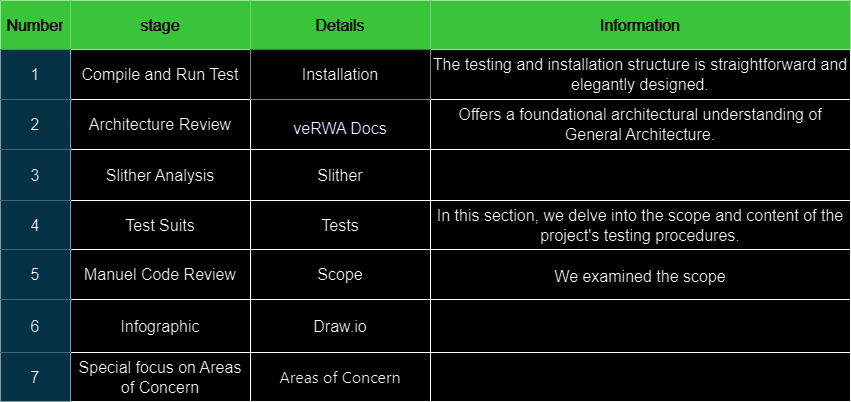

The diagram above was exported from draw.io. Its source (the exported page's mxGraphModel, read from the mxfile embedded in the PNG):
<mxGraphModel dx="880" dy="490" grid="1" gridSize="10" guides="1" tooltips="1" connect="1" arrows="1" fold="1" page="1" pageScale="1" pageWidth="827" pageHeight="1169" math="0" shadow="0">
  <root>
    <mxCell id="0" />
    <mxCell id="1" parent="0" />
    <mxCell id="-zSW2buIwM8FQ2XMAjUl-1" value="" style="shape=table;startSize=0;container=1;collapsible=0;childLayout=tableLayout;fontSize=16;" parent="1" vertex="1">
      <mxGeometry x="160" y="180" width="850" height="401" as="geometry" />
    </mxCell>
    <mxCell id="-zSW2buIwM8FQ2XMAjUl-42" style="shape=tableRow;horizontal=0;startSize=0;swimlaneHead=0;swimlaneBody=0;strokeColor=inherit;top=0;left=0;bottom=0;right=0;collapsible=0;dropTarget=0;fillColor=none;points=[[0,0.5],[1,0.5]];portConstraint=eastwest;fontSize=16;" parent="-zSW2buIwM8FQ2XMAjUl-1" vertex="1">
      <mxGeometry width="850" height="49" as="geometry" />
    </mxCell>
    <mxCell id="-zSW2buIwM8FQ2XMAjUl-43" value="Number" style="shape=partialRectangle;html=1;whiteSpace=wrap;connectable=0;strokeColor=#005700;overflow=hidden;fillColor=#008a00;top=0;left=0;bottom=0;right=0;pointerEvents=1;fontSize=16;fontColor=#ffffff;" parent="-zSW2buIwM8FQ2XMAjUl-42" vertex="1">
      <mxGeometry width="70" height="49" as="geometry">
        <mxRectangle width="70" height="49" as="alternateBounds" />
      </mxGeometry>
    </mxCell>
    <mxCell id="-zSW2buIwM8FQ2XMAjUl-44" value="stage" style="shape=partialRectangle;html=1;whiteSpace=wrap;connectable=0;strokeColor=#005700;overflow=hidden;fillColor=#008a00;top=0;left=0;bottom=0;right=0;pointerEvents=1;fontSize=16;fontColor=#ffffff;" parent="-zSW2buIwM8FQ2XMAjUl-42" vertex="1">
      <mxGeometry x="70" width="180" height="49" as="geometry">
        <mxRectangle width="180" height="49" as="alternateBounds" />
      </mxGeometry>
    </mxCell>
    <mxCell id="-zSW2buIwM8FQ2XMAjUl-45" value="Details" style="shape=partialRectangle;html=1;whiteSpace=wrap;connectable=0;strokeColor=#005700;overflow=hidden;fillColor=#008a00;top=0;left=0;bottom=0;right=0;pointerEvents=1;fontSize=16;fontColor=#ffffff;" parent="-zSW2buIwM8FQ2XMAjUl-42" vertex="1">
      <mxGeometry x="250" width="180" height="49" as="geometry">
        <mxRectangle width="180" height="49" as="alternateBounds" />
      </mxGeometry>
    </mxCell>
    <mxCell id="-zSW2buIwM8FQ2XMAjUl-46" value="Information" style="shape=partialRectangle;html=1;whiteSpace=wrap;connectable=0;strokeColor=#005700;overflow=hidden;fillColor=#008a00;top=0;left=0;bottom=0;right=0;pointerEvents=1;fontSize=16;fontColor=#ffffff;" parent="-zSW2buIwM8FQ2XMAjUl-42" vertex="1">
      <mxGeometry x="430" width="420" height="49" as="geometry">
        <mxRectangle width="420" height="49" as="alternateBounds" />
      </mxGeometry>
    </mxCell>
    <mxCell id="-zSW2buIwM8FQ2XMAjUl-37" style="shape=tableRow;horizontal=0;startSize=0;swimlaneHead=0;swimlaneBody=0;strokeColor=inherit;top=0;left=0;bottom=0;right=0;collapsible=0;dropTarget=0;fillColor=none;points=[[0,0.5],[1,0.5]];portConstraint=eastwest;fontSize=16;" parent="-zSW2buIwM8FQ2XMAjUl-1" vertex="1">
      <mxGeometry y="49" width="850" height="50" as="geometry" />
    </mxCell>
    <mxCell id="-zSW2buIwM8FQ2XMAjUl-38" value="1" style="shape=partialRectangle;html=1;whiteSpace=wrap;connectable=0;strokeColor=#10739e;overflow=hidden;fillColor=#b1ddf0;top=0;left=0;bottom=0;right=0;pointerEvents=1;fontSize=16;" parent="-zSW2buIwM8FQ2XMAjUl-37" vertex="1">
      <mxGeometry width="70" height="50" as="geometry">
        <mxRectangle width="70" height="50" as="alternateBounds" />
      </mxGeometry>
    </mxCell>
    <mxCell id="-zSW2buIwM8FQ2XMAjUl-39" value="Compile and Run Test" style="shape=partialRectangle;html=1;whiteSpace=wrap;connectable=0;strokeColor=inherit;overflow=hidden;fillColor=none;top=0;left=0;bottom=0;right=0;pointerEvents=1;fontSize=16;" parent="-zSW2buIwM8FQ2XMAjUl-37" vertex="1">
      <mxGeometry x="70" width="180" height="50" as="geometry">
        <mxRectangle width="180" height="50" as="alternateBounds" />
      </mxGeometry>
    </mxCell>
    <mxCell id="-zSW2buIwM8FQ2XMAjUl-40" value="Installation" style="shape=partialRectangle;html=1;whiteSpace=wrap;connectable=0;overflow=hidden;top=0;left=0;bottom=0;right=0;pointerEvents=1;fontSize=16;" parent="-zSW2buIwM8FQ2XMAjUl-37" vertex="1">
      <mxGeometry x="250" width="180" height="50" as="geometry">
        <mxRectangle width="180" height="50" as="alternateBounds" />
      </mxGeometry>
    </mxCell>
    <mxCell id="-zSW2buIwM8FQ2XMAjUl-41" value="The testing and installation structure is straightforward and elegantly designed." style="shape=partialRectangle;html=1;whiteSpace=wrap;connectable=0;strokeColor=inherit;overflow=hidden;fillColor=none;top=0;left=0;bottom=0;right=0;pointerEvents=1;fontSize=16;" parent="-zSW2buIwM8FQ2XMAjUl-37" vertex="1">
      <mxGeometry x="430" width="420" height="50" as="geometry">
        <mxRectangle width="420" height="50" as="alternateBounds" />
      </mxGeometry>
    </mxCell>
    <mxCell id="-zSW2buIwM8FQ2XMAjUl-32" style="shape=tableRow;horizontal=0;startSize=0;swimlaneHead=0;swimlaneBody=0;strokeColor=inherit;top=0;left=0;bottom=0;right=0;collapsible=0;dropTarget=0;fillColor=none;points=[[0,0.5],[1,0.5]];portConstraint=eastwest;fontSize=16;" parent="-zSW2buIwM8FQ2XMAjUl-1" vertex="1">
      <mxGeometry y="99" width="850" height="50" as="geometry" />
    </mxCell>
    <mxCell id="-zSW2buIwM8FQ2XMAjUl-33" value="2" style="shape=partialRectangle;html=1;whiteSpace=wrap;connectable=0;strokeColor=#10739e;overflow=hidden;fillColor=#b1ddf0;top=0;left=0;bottom=0;right=0;pointerEvents=1;fontSize=16;" parent="-zSW2buIwM8FQ2XMAjUl-32" vertex="1">
      <mxGeometry width="70" height="50" as="geometry">
        <mxRectangle width="70" height="50" as="alternateBounds" />
      </mxGeometry>
    </mxCell>
    <mxCell id="-zSW2buIwM8FQ2XMAjUl-34" value="Architecture Review" style="shape=partialRectangle;html=1;whiteSpace=wrap;connectable=0;strokeColor=inherit;overflow=hidden;fillColor=none;top=0;left=0;bottom=0;right=0;pointerEvents=1;fontSize=16;" parent="-zSW2buIwM8FQ2XMAjUl-32" vertex="1">
      <mxGeometry x="70" width="180" height="50" as="geometry">
        <mxRectangle width="180" height="50" as="alternateBounds" />
      </mxGeometry>
    </mxCell>
    <mxCell id="-zSW2buIwM8FQ2XMAjUl-35" value="&lt;h1 class=&quot;type__headline__xs&quot; style=&quot;background-image: none; background-position: initial; background-size: initial; background-repeat: initial; background-attachment: initial; background-origin: initial; background-clip: initial; border: none; box-sizing: border-box; margin: 0.25em 0px 0.25rem; padding: 0px; vertical-align: baseline; font-family: &amp;quot;Satoshi Variable&amp;quot;, sans-serif; line-height: 68%; text-align: start;&quot;&gt;&lt;font color=&quot;#000033&quot; style=&quot;font-weight: normal; font-size: 16px;&quot;&gt;veRWA&amp;nbsp;Docs&lt;/font&gt;&lt;/h1&gt;" style="shape=partialRectangle;html=1;whiteSpace=wrap;connectable=0;strokeColor=inherit;overflow=hidden;fillColor=none;top=0;left=0;bottom=0;right=0;pointerEvents=1;fontSize=16;" parent="-zSW2buIwM8FQ2XMAjUl-32" vertex="1">
      <mxGeometry x="250" width="180" height="50" as="geometry">
        <mxRectangle width="180" height="50" as="alternateBounds" />
      </mxGeometry>
    </mxCell>
    <mxCell id="-zSW2buIwM8FQ2XMAjUl-36" value="Offers a foundational architectural understanding of General Architecture." style="shape=partialRectangle;html=1;whiteSpace=wrap;connectable=0;strokeColor=inherit;overflow=hidden;fillColor=none;top=0;left=0;bottom=0;right=0;pointerEvents=1;fontSize=16;" parent="-zSW2buIwM8FQ2XMAjUl-32" vertex="1">
      <mxGeometry x="430" width="420" height="50" as="geometry">
        <mxRectangle width="420" height="50" as="alternateBounds" />
      </mxGeometry>
    </mxCell>
    <mxCell id="-zSW2buIwM8FQ2XMAjUl-27" style="shape=tableRow;horizontal=0;startSize=0;swimlaneHead=0;swimlaneBody=0;strokeColor=inherit;top=0;left=0;bottom=0;right=0;collapsible=0;dropTarget=0;fillColor=none;points=[[0,0.5],[1,0.5]];portConstraint=eastwest;fontSize=16;" parent="-zSW2buIwM8FQ2XMAjUl-1" vertex="1">
      <mxGeometry y="149" width="850" height="51" as="geometry" />
    </mxCell>
    <mxCell id="-zSW2buIwM8FQ2XMAjUl-28" value="3" style="shape=partialRectangle;html=1;whiteSpace=wrap;connectable=0;strokeColor=#10739e;overflow=hidden;fillColor=#b1ddf0;top=0;left=0;bottom=0;right=0;pointerEvents=1;fontSize=16;" parent="-zSW2buIwM8FQ2XMAjUl-27" vertex="1">
      <mxGeometry width="70" height="51" as="geometry">
        <mxRectangle width="70" height="51" as="alternateBounds" />
      </mxGeometry>
    </mxCell>
    <mxCell id="-zSW2buIwM8FQ2XMAjUl-29" value="Slither Analysis" style="shape=partialRectangle;html=1;whiteSpace=wrap;connectable=0;strokeColor=inherit;overflow=hidden;fillColor=none;top=0;left=0;bottom=0;right=0;pointerEvents=1;fontSize=16;" parent="-zSW2buIwM8FQ2XMAjUl-27" vertex="1">
      <mxGeometry x="70" width="180" height="51" as="geometry">
        <mxRectangle width="180" height="51" as="alternateBounds" />
      </mxGeometry>
    </mxCell>
    <mxCell id="-zSW2buIwM8FQ2XMAjUl-30" value="Slither" style="shape=partialRectangle;html=1;whiteSpace=wrap;connectable=0;strokeColor=inherit;overflow=hidden;fillColor=none;top=0;left=0;bottom=0;right=0;pointerEvents=1;fontSize=16;" parent="-zSW2buIwM8FQ2XMAjUl-27" vertex="1">
      <mxGeometry x="250" width="180" height="51" as="geometry">
        <mxRectangle width="180" height="51" as="alternateBounds" />
      </mxGeometry>
    </mxCell>
    <mxCell id="-zSW2buIwM8FQ2XMAjUl-31" style="shape=partialRectangle;html=1;whiteSpace=wrap;connectable=0;strokeColor=inherit;overflow=hidden;fillColor=none;top=0;left=0;bottom=0;right=0;pointerEvents=1;fontSize=16;" parent="-zSW2buIwM8FQ2XMAjUl-27" vertex="1">
      <mxGeometry x="430" width="420" height="51" as="geometry">
        <mxRectangle width="420" height="51" as="alternateBounds" />
      </mxGeometry>
    </mxCell>
    <mxCell id="-zSW2buIwM8FQ2XMAjUl-17" style="shape=tableRow;horizontal=0;startSize=0;swimlaneHead=0;swimlaneBody=0;strokeColor=inherit;top=0;left=0;bottom=0;right=0;collapsible=0;dropTarget=0;fillColor=none;points=[[0,0.5],[1,0.5]];portConstraint=eastwest;fontSize=16;" parent="-zSW2buIwM8FQ2XMAjUl-1" vertex="1">
      <mxGeometry y="200" width="850" height="49" as="geometry" />
    </mxCell>
    <mxCell id="-zSW2buIwM8FQ2XMAjUl-18" value="4" style="shape=partialRectangle;html=1;whiteSpace=wrap;connectable=0;strokeColor=#10739e;overflow=hidden;fillColor=#b1ddf0;top=0;left=0;bottom=0;right=0;pointerEvents=1;fontSize=16;" parent="-zSW2buIwM8FQ2XMAjUl-17" vertex="1">
      <mxGeometry width="70" height="49" as="geometry">
        <mxRectangle width="70" height="49" as="alternateBounds" />
      </mxGeometry>
    </mxCell>
    <mxCell id="-zSW2buIwM8FQ2XMAjUl-19" value="Test Suits" style="shape=partialRectangle;html=1;whiteSpace=wrap;connectable=0;strokeColor=inherit;overflow=hidden;fillColor=none;top=0;left=0;bottom=0;right=0;pointerEvents=1;fontSize=16;" parent="-zSW2buIwM8FQ2XMAjUl-17" vertex="1">
      <mxGeometry x="70" width="180" height="49" as="geometry">
        <mxRectangle width="180" height="49" as="alternateBounds" />
      </mxGeometry>
    </mxCell>
    <mxCell id="-zSW2buIwM8FQ2XMAjUl-20" value="Tests" style="shape=partialRectangle;html=1;whiteSpace=wrap;connectable=0;strokeColor=inherit;overflow=hidden;fillColor=none;top=0;left=0;bottom=0;right=0;pointerEvents=1;fontSize=16;" parent="-zSW2buIwM8FQ2XMAjUl-17" vertex="1">
      <mxGeometry x="250" width="180" height="49" as="geometry">
        <mxRectangle width="180" height="49" as="alternateBounds" />
      </mxGeometry>
    </mxCell>
    <mxCell id="-zSW2buIwM8FQ2XMAjUl-21" value="In this section, we delve into the scope and content of the project's testing procedures." style="shape=partialRectangle;html=1;whiteSpace=wrap;connectable=0;strokeColor=inherit;overflow=hidden;fillColor=none;top=0;left=0;bottom=0;right=0;pointerEvents=1;fontSize=16;" parent="-zSW2buIwM8FQ2XMAjUl-17" vertex="1">
      <mxGeometry x="430" width="420" height="49" as="geometry">
        <mxRectangle width="420" height="49" as="alternateBounds" />
      </mxGeometry>
    </mxCell>
    <mxCell id="-zSW2buIwM8FQ2XMAjUl-2" value="" style="shape=tableRow;horizontal=0;startSize=0;swimlaneHead=0;swimlaneBody=0;strokeColor=inherit;top=0;left=0;bottom=0;right=0;collapsible=0;dropTarget=0;fillColor=none;points=[[0,0.5],[1,0.5]];portConstraint=eastwest;fontSize=16;" parent="-zSW2buIwM8FQ2XMAjUl-1" vertex="1">
      <mxGeometry y="249" width="850" height="50" as="geometry" />
    </mxCell>
    <mxCell id="-zSW2buIwM8FQ2XMAjUl-3" value="5" style="shape=partialRectangle;html=1;whiteSpace=wrap;connectable=0;strokeColor=#10739e;overflow=hidden;fillColor=#b1ddf0;top=0;left=0;bottom=0;right=0;pointerEvents=1;fontSize=16;" parent="-zSW2buIwM8FQ2XMAjUl-2" vertex="1">
      <mxGeometry width="70" height="50" as="geometry">
        <mxRectangle width="70" height="50" as="alternateBounds" />
      </mxGeometry>
    </mxCell>
    <mxCell id="-zSW2buIwM8FQ2XMAjUl-4" value="Manuel Code Review" style="shape=partialRectangle;html=1;whiteSpace=wrap;connectable=0;strokeColor=inherit;overflow=hidden;fillColor=none;top=0;left=0;bottom=0;right=0;pointerEvents=1;fontSize=16;" parent="-zSW2buIwM8FQ2XMAjUl-2" vertex="1">
      <mxGeometry x="70" width="180" height="50" as="geometry">
        <mxRectangle width="180" height="50" as="alternateBounds" />
      </mxGeometry>
    </mxCell>
    <mxCell id="-zSW2buIwM8FQ2XMAjUl-5" value="Scope" style="shape=partialRectangle;html=1;whiteSpace=wrap;connectable=0;strokeColor=inherit;overflow=hidden;fillColor=none;top=0;left=0;bottom=0;right=0;pointerEvents=1;fontSize=16;" parent="-zSW2buIwM8FQ2XMAjUl-2" vertex="1">
      <mxGeometry x="250" width="180" height="50" as="geometry">
        <mxRectangle width="180" height="50" as="alternateBounds" />
      </mxGeometry>
    </mxCell>
    <mxCell id="-zSW2buIwM8FQ2XMAjUl-14" value="&lt;p style=&quot;line-height: 20%;&quot;&gt;&lt;br&gt;We examined the scope&lt;br&gt;&lt;/p&gt;" style="shape=partialRectangle;html=1;whiteSpace=wrap;connectable=0;strokeColor=inherit;overflow=hidden;fillColor=none;top=0;left=0;bottom=0;right=0;pointerEvents=1;fontSize=16;" parent="-zSW2buIwM8FQ2XMAjUl-2" vertex="1">
      <mxGeometry x="430" width="420" height="50" as="geometry">
        <mxRectangle width="420" height="50" as="alternateBounds" />
      </mxGeometry>
    </mxCell>
    <mxCell id="-zSW2buIwM8FQ2XMAjUl-6" value="" style="shape=tableRow;horizontal=0;startSize=0;swimlaneHead=0;swimlaneBody=0;strokeColor=inherit;top=0;left=0;bottom=0;right=0;collapsible=0;dropTarget=0;fillColor=none;points=[[0,0.5],[1,0.5]];portConstraint=eastwest;fontSize=16;" parent="-zSW2buIwM8FQ2XMAjUl-1" vertex="1">
      <mxGeometry y="299" width="850" height="53" as="geometry" />
    </mxCell>
    <mxCell id="-zSW2buIwM8FQ2XMAjUl-7" value="6" style="shape=partialRectangle;html=1;whiteSpace=wrap;connectable=0;strokeColor=#10739e;overflow=hidden;fillColor=#b1ddf0;top=0;left=0;bottom=0;right=0;pointerEvents=1;fontSize=16;" parent="-zSW2buIwM8FQ2XMAjUl-6" vertex="1">
      <mxGeometry width="70" height="53" as="geometry">
        <mxRectangle width="70" height="53" as="alternateBounds" />
      </mxGeometry>
    </mxCell>
    <mxCell id="-zSW2buIwM8FQ2XMAjUl-8" value="Infographic" style="shape=partialRectangle;html=1;whiteSpace=wrap;connectable=0;strokeColor=inherit;overflow=hidden;fillColor=none;top=0;left=0;bottom=0;right=0;pointerEvents=1;fontSize=16;" parent="-zSW2buIwM8FQ2XMAjUl-6" vertex="1">
      <mxGeometry x="70" width="180" height="53" as="geometry">
        <mxRectangle width="180" height="53" as="alternateBounds" />
      </mxGeometry>
    </mxCell>
    <mxCell id="-zSW2buIwM8FQ2XMAjUl-9" value="Draw.io" style="shape=partialRectangle;html=1;whiteSpace=wrap;connectable=0;strokeColor=inherit;overflow=hidden;fillColor=none;top=0;left=0;bottom=0;right=0;pointerEvents=1;fontSize=16;" parent="-zSW2buIwM8FQ2XMAjUl-6" vertex="1">
      <mxGeometry x="250" width="180" height="53" as="geometry">
        <mxRectangle width="180" height="53" as="alternateBounds" />
      </mxGeometry>
    </mxCell>
    <mxCell id="-zSW2buIwM8FQ2XMAjUl-15" style="shape=partialRectangle;html=1;whiteSpace=wrap;connectable=0;strokeColor=inherit;overflow=hidden;fillColor=none;top=0;left=0;bottom=0;right=0;pointerEvents=1;fontSize=16;" parent="-zSW2buIwM8FQ2XMAjUl-6" vertex="1">
      <mxGeometry x="430" width="420" height="53" as="geometry">
        <mxRectangle width="420" height="53" as="alternateBounds" />
      </mxGeometry>
    </mxCell>
    <mxCell id="-zSW2buIwM8FQ2XMAjUl-10" value="" style="shape=tableRow;horizontal=0;startSize=0;swimlaneHead=0;swimlaneBody=0;strokeColor=inherit;top=0;left=0;bottom=0;right=0;collapsible=0;dropTarget=0;fillColor=none;points=[[0,0.5],[1,0.5]];portConstraint=eastwest;fontSize=16;" parent="-zSW2buIwM8FQ2XMAjUl-1" vertex="1">
      <mxGeometry y="352" width="850" height="49" as="geometry" />
    </mxCell>
    <mxCell id="-zSW2buIwM8FQ2XMAjUl-11" value="7" style="shape=partialRectangle;html=1;whiteSpace=wrap;connectable=0;strokeColor=#10739e;overflow=hidden;fillColor=#b1ddf0;top=0;left=0;bottom=0;right=0;pointerEvents=1;fontSize=16;" parent="-zSW2buIwM8FQ2XMAjUl-10" vertex="1">
      <mxGeometry width="70" height="49" as="geometry">
        <mxRectangle width="70" height="49" as="alternateBounds" />
      </mxGeometry>
    </mxCell>
    <mxCell id="-zSW2buIwM8FQ2XMAjUl-12" value="Special focus on Areas of Concern" style="shape=partialRectangle;html=1;whiteSpace=wrap;connectable=0;strokeColor=inherit;overflow=hidden;fillColor=none;top=0;left=0;bottom=0;right=0;pointerEvents=1;fontSize=16;" parent="-zSW2buIwM8FQ2XMAjUl-10" vertex="1">
      <mxGeometry x="70" width="180" height="49" as="geometry">
        <mxRectangle width="180" height="49" as="alternateBounds" />
      </mxGeometry>
    </mxCell>
    <mxCell id="-zSW2buIwM8FQ2XMAjUl-13" value="&lt;font face=&quot;-apple-system, BlinkMacSystemFont, Segoe UI, Noto Sans, Helvetica, Arial, sans-serif, Apple Color Emoji, Segoe UI Emoji&quot;&gt;&lt;span style=&quot;box-sizing: border-box; text-align: -webkit-left;&quot;&gt;Areas of Concern&lt;/span&gt;&lt;/font&gt;" style="shape=partialRectangle;html=1;whiteSpace=wrap;connectable=0;strokeColor=inherit;overflow=hidden;fillColor=none;top=0;left=0;bottom=0;right=0;pointerEvents=1;fontSize=16;" parent="-zSW2buIwM8FQ2XMAjUl-10" vertex="1">
      <mxGeometry x="250" width="180" height="49" as="geometry">
        <mxRectangle width="180" height="49" as="alternateBounds" />
      </mxGeometry>
    </mxCell>
    <mxCell id="-zSW2buIwM8FQ2XMAjUl-16" value="&lt;pre style=&quot;border: none; box-sizing: border-box; margin-top: 2rem; margin-bottom: 2rem; padding: 0.5rem 1rem; width: 1036px; overflow-x: auto; line-height: 125%; border-radius: 0.2rem; background-image: initial !important; background-position: initial !important; background-size: initial !important; background-repeat: initial !important; background-attachment: initial !important; background-origin: initial !important; background-clip: initial !important;&quot;&gt;&lt;span style=&quot;background-position: initial; background-size: initial; background-repeat: initial; background-attachment: initial; background-origin: initial; background-clip: initial; border-width: initial; border-color: initial; border-image: initial; box-sizing: border-box; word-break: break-word;&quot;&gt;areas you would like addressed&lt;/span&gt;&lt;/pre&gt;" style="shape=partialRectangle;html=1;whiteSpace=wrap;connectable=0;strokeColor=inherit;overflow=hidden;fillColor=none;top=0;left=0;bottom=0;right=0;pointerEvents=1;fontSize=16;align=right;" parent="-zSW2buIwM8FQ2XMAjUl-10" vertex="1">
      <mxGeometry x="430" width="420" height="49" as="geometry">
        <mxRectangle width="420" height="49" as="alternateBounds" />
      </mxGeometry>
    </mxCell>
  </root>
</mxGraphModel>